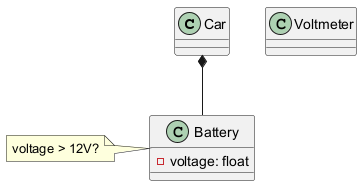

The diagram above was rendered by PlantUML. Its source (embedded in the PNG):
@startuml
class Car {
}
class Battery {
  - voltage: float
}
class Voltmeter {
}
Car *-- Battery
note left of Battery: voltage > 12V?
@enduml